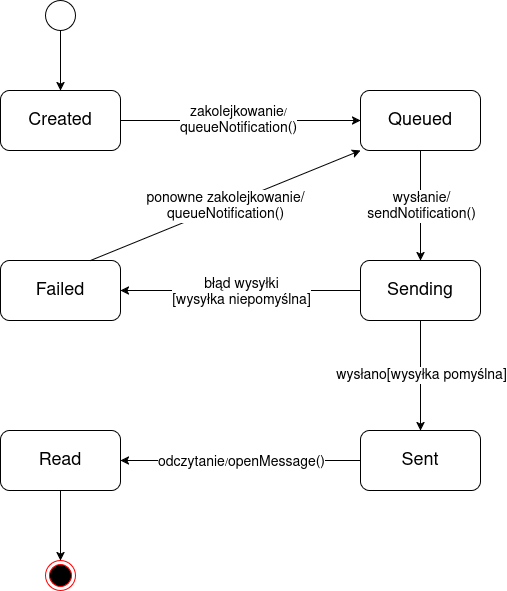

The diagram above was exported from draw.io. Its source (the exported page's mxGraphModel, read from the mxfile embedded in the PNG):
<mxGraphModel dx="934" dy="605" grid="1" gridSize="10" guides="1" tooltips="1" connect="1" arrows="1" fold="1" page="1" pageScale="1" pageWidth="850" pageHeight="1100" math="0" shadow="0">
  <root>
    <mxCell id="0" />
    <mxCell id="1" parent="0" />
    <mxCell id="nCtaieLRux5vqrOt0AVX-1" parent="1" style="ellipse;html=1;shape=endState;fillColor=#000000;strokeColor=#ff0000;" value="" vertex="1">
      <mxGeometry height="30" width="30" x="125" y="570" as="geometry" />
    </mxCell>
    <mxCell id="nCtaieLRux5vqrOt0AVX-4" parent="1" style="ellipse;whiteSpace=wrap;html=1;aspect=fixed;fillColor=light-dark(#FFFFFF,#EDEDED);" value="" vertex="1">
      <mxGeometry height="30" width="30" x="125" y="10" as="geometry" />
    </mxCell>
    <mxCell id="nCtaieLRux5vqrOt0AVX-6" parent="1" style="rounded=1;whiteSpace=wrap;html=1;" value="&lt;font style=&quot;font-size: 18px;&quot;&gt;Created&lt;/font&gt;" vertex="1">
      <mxGeometry height="60" width="120" x="80" y="100" as="geometry" />
    </mxCell>
    <mxCell id="nCtaieLRux5vqrOt0AVX-7" parent="1" style="rounded=1;whiteSpace=wrap;html=1;" value="&lt;font style=&quot;font-size: 18px;&quot;&gt;Queued&lt;/font&gt;" vertex="1">
      <mxGeometry height="60" width="120" x="440" y="100" as="geometry" />
    </mxCell>
    <mxCell id="nCtaieLRux5vqrOt0AVX-8" parent="1" style="rounded=1;whiteSpace=wrap;html=1;" value="&lt;font style=&quot;font-size: 18px;&quot;&gt;Sending&lt;/font&gt;" vertex="1">
      <mxGeometry height="60" width="120" x="440" y="270" as="geometry" />
    </mxCell>
    <mxCell id="nCtaieLRux5vqrOt0AVX-9" parent="1" style="rounded=1;whiteSpace=wrap;html=1;" value="&lt;font style=&quot;font-size: 18px;&quot;&gt;Failed&lt;/font&gt;" vertex="1">
      <mxGeometry height="60" width="120" x="80" y="270" as="geometry" />
    </mxCell>
    <mxCell id="nCtaieLRux5vqrOt0AVX-10" parent="1" style="rounded=1;whiteSpace=wrap;html=1;" value="&lt;font style=&quot;font-size: 18px;&quot;&gt;Sent&lt;/font&gt;" vertex="1">
      <mxGeometry height="60" width="120" x="440" y="440" as="geometry" />
    </mxCell>
    <mxCell id="nCtaieLRux5vqrOt0AVX-11" parent="1" style="rounded=1;whiteSpace=wrap;html=1;" value="&lt;font style=&quot;font-size: 18px;&quot;&gt;Read&lt;/font&gt;" vertex="1">
      <mxGeometry height="60" width="120" x="80" y="440" as="geometry" />
    </mxCell>
    <mxCell id="nCtaieLRux5vqrOt0AVX-13" edge="1" parent="1" source="nCtaieLRux5vqrOt0AVX-4" style="endArrow=classic;html=1;rounded=0;exitX=0.5;exitY=1;exitDx=0;exitDy=0;entryX=0.5;entryY=0;entryDx=0;entryDy=0;" target="nCtaieLRux5vqrOt0AVX-6" value="">
      <mxGeometry height="50" relative="1" width="50" as="geometry">
        <mxPoint x="270" y="350" as="sourcePoint" />
        <mxPoint x="320" y="300" as="targetPoint" />
      </mxGeometry>
    </mxCell>
    <mxCell id="nCtaieLRux5vqrOt0AVX-14" edge="1" parent="1" source="nCtaieLRux5vqrOt0AVX-6" style="endArrow=classic;html=1;rounded=0;exitX=1;exitY=0.5;exitDx=0;exitDy=0;entryX=0;entryY=0.5;entryDx=0;entryDy=0;" target="nCtaieLRux5vqrOt0AVX-7" value="">
      <mxGeometry height="50" relative="1" width="50" as="geometry">
        <mxPoint x="270" y="350" as="sourcePoint" />
        <mxPoint x="320" y="300" as="targetPoint" />
      </mxGeometry>
    </mxCell>
    <mxCell id="nCtaieLRux5vqrOt0AVX-22" connectable="0" parent="nCtaieLRux5vqrOt0AVX-14" style="edgeLabel;html=1;align=center;verticalAlign=middle;resizable=0;points=[];" value="&lt;div&gt;&lt;font style=&quot;font-size: 14px;&quot;&gt;zakolejkowanie&lt;/font&gt;/&lt;/div&gt;&lt;div&gt;&lt;font style=&quot;font-size: 14px;&quot;&gt;queueNotification()&lt;/font&gt;&lt;/div&gt;" vertex="1">
      <mxGeometry relative="1" x="-0.025" y="1" as="geometry">
        <mxPoint as="offset" />
      </mxGeometry>
    </mxCell>
    <mxCell id="nCtaieLRux5vqrOt0AVX-15" edge="1" parent="1" source="nCtaieLRux5vqrOt0AVX-7" style="endArrow=classic;html=1;rounded=0;exitX=0.5;exitY=1;exitDx=0;exitDy=0;entryX=0.5;entryY=0;entryDx=0;entryDy=0;" target="nCtaieLRux5vqrOt0AVX-8" value="">
      <mxGeometry height="50" relative="1" width="50" as="geometry">
        <mxPoint x="390" y="350" as="sourcePoint" />
        <mxPoint x="440" y="300" as="targetPoint" />
      </mxGeometry>
    </mxCell>
    <mxCell id="nCtaieLRux5vqrOt0AVX-23" connectable="0" parent="nCtaieLRux5vqrOt0AVX-15" style="edgeLabel;html=1;align=center;verticalAlign=middle;resizable=0;points=[];" value="&lt;div&gt;&lt;font style=&quot;font-size: 14px;&quot;&gt;wysłanie/&lt;/font&gt;&lt;/div&gt;&lt;div&gt;&lt;font style=&quot;font-size: 14px;&quot;&gt;sendNotification()&lt;/font&gt;&lt;/div&gt;" vertex="1">
      <mxGeometry relative="1" x="0.0045" as="geometry">
        <mxPoint as="offset" />
      </mxGeometry>
    </mxCell>
    <mxCell id="nCtaieLRux5vqrOt0AVX-16" edge="1" parent="1" source="nCtaieLRux5vqrOt0AVX-8" style="endArrow=classic;html=1;rounded=0;exitX=0.5;exitY=1;exitDx=0;exitDy=0;entryX=0.5;entryY=0;entryDx=0;entryDy=0;" target="nCtaieLRux5vqrOt0AVX-10" value="">
      <mxGeometry height="50" relative="1" width="50" as="geometry">
        <mxPoint x="390" y="350" as="sourcePoint" />
        <mxPoint x="440" y="300" as="targetPoint" />
      </mxGeometry>
    </mxCell>
    <mxCell id="nCtaieLRux5vqrOt0AVX-26" connectable="0" parent="nCtaieLRux5vqrOt0AVX-16" style="edgeLabel;html=1;align=center;verticalAlign=middle;resizable=0;points=[];" value="&lt;font style=&quot;font-size: 14px;&quot;&gt;wysłano[wysyłka pomyślna]&lt;/font&gt;" vertex="1">
      <mxGeometry relative="1" x="-0.0136" as="geometry">
        <mxPoint as="offset" />
      </mxGeometry>
    </mxCell>
    <mxCell id="nCtaieLRux5vqrOt0AVX-17" edge="1" parent="1" source="nCtaieLRux5vqrOt0AVX-8" style="endArrow=classic;html=1;rounded=0;exitX=0;exitY=0.5;exitDx=0;exitDy=0;entryX=1;entryY=0.5;entryDx=0;entryDy=0;" target="nCtaieLRux5vqrOt0AVX-9" value="">
      <mxGeometry height="50" relative="1" width="50" as="geometry">
        <Array as="points" />
        <mxPoint x="270" y="350" as="sourcePoint" />
        <mxPoint x="250" y="420" as="targetPoint" />
      </mxGeometry>
    </mxCell>
    <mxCell id="nCtaieLRux5vqrOt0AVX-24" connectable="0" parent="nCtaieLRux5vqrOt0AVX-17" style="edgeLabel;html=1;align=center;verticalAlign=middle;resizable=0;points=[];" value="&lt;div&gt;&lt;font style=&quot;font-size: 14px;&quot;&gt;błąd wysyłki&lt;/font&gt;&lt;/div&gt;&lt;div&gt;&lt;font style=&quot;font-size: 14px;&quot;&gt;[wysyłka niepomyślna]&lt;/font&gt;&lt;/div&gt;" vertex="1">
      <mxGeometry relative="1" x="0.0042" y="1" as="geometry">
        <mxPoint x="1" as="offset" />
      </mxGeometry>
    </mxCell>
    <mxCell id="nCtaieLRux5vqrOt0AVX-18" edge="1" parent="1" source="nCtaieLRux5vqrOt0AVX-9" style="endArrow=classic;html=1;rounded=0;exitX=0.75;exitY=0;exitDx=0;exitDy=0;entryX=0;entryY=1;entryDx=0;entryDy=0;" target="nCtaieLRux5vqrOt0AVX-7" value="">
      <mxGeometry height="50" relative="1" width="50" as="geometry">
        <mxPoint x="270" y="350" as="sourcePoint" />
        <mxPoint x="320" y="300" as="targetPoint" />
      </mxGeometry>
    </mxCell>
    <mxCell id="nCtaieLRux5vqrOt0AVX-25" connectable="0" parent="nCtaieLRux5vqrOt0AVX-18" style="edgeLabel;html=1;align=center;verticalAlign=middle;resizable=0;points=[];" value="&lt;div&gt;&lt;font style=&quot;font-size: 14px;&quot;&gt;ponowne zakolejkowanie/&lt;/font&gt;&lt;/div&gt;&lt;div&gt;&lt;font style=&quot;font-size: 14px;&quot;&gt;queueNotification()&lt;/font&gt;&lt;/div&gt;" vertex="1">
      <mxGeometry relative="1" x="-0.0038" as="geometry">
        <mxPoint as="offset" />
      </mxGeometry>
    </mxCell>
    <mxCell id="nCtaieLRux5vqrOt0AVX-19" edge="1" parent="1" source="nCtaieLRux5vqrOt0AVX-10" style="endArrow=classic;html=1;rounded=0;exitX=0;exitY=0.5;exitDx=0;exitDy=0;entryX=1;entryY=0.5;entryDx=0;entryDy=0;" target="nCtaieLRux5vqrOt0AVX-11" value="">
      <mxGeometry height="50" relative="1" width="50" as="geometry">
        <mxPoint x="270" y="350" as="sourcePoint" />
        <mxPoint x="320" y="300" as="targetPoint" />
      </mxGeometry>
    </mxCell>
    <mxCell id="nCtaieLRux5vqrOt0AVX-27" connectable="0" parent="nCtaieLRux5vqrOt0AVX-19" style="edgeLabel;html=1;align=center;verticalAlign=middle;resizable=0;points=[];" value="&lt;font style=&quot;font-size: 14px;&quot;&gt;odczytanie&lt;/font&gt;/&lt;font style=&quot;font-size: 14px;&quot;&gt;openMessage()&lt;/font&gt;" vertex="1">
      <mxGeometry relative="1" x="0.0042" y="1" as="geometry">
        <mxPoint x="1" as="offset" />
      </mxGeometry>
    </mxCell>
    <mxCell id="nCtaieLRux5vqrOt0AVX-20" edge="1" parent="1" source="nCtaieLRux5vqrOt0AVX-11" style="endArrow=classic;html=1;rounded=0;exitX=0.5;exitY=1;exitDx=0;exitDy=0;entryX=0.5;entryY=0;entryDx=0;entryDy=0;" target="nCtaieLRux5vqrOt0AVX-1" value="">
      <mxGeometry height="50" relative="1" width="50" as="geometry">
        <mxPoint x="270" y="350" as="sourcePoint" />
        <mxPoint x="320" y="300" as="targetPoint" />
      </mxGeometry>
    </mxCell>
  </root>
</mxGraphModel>